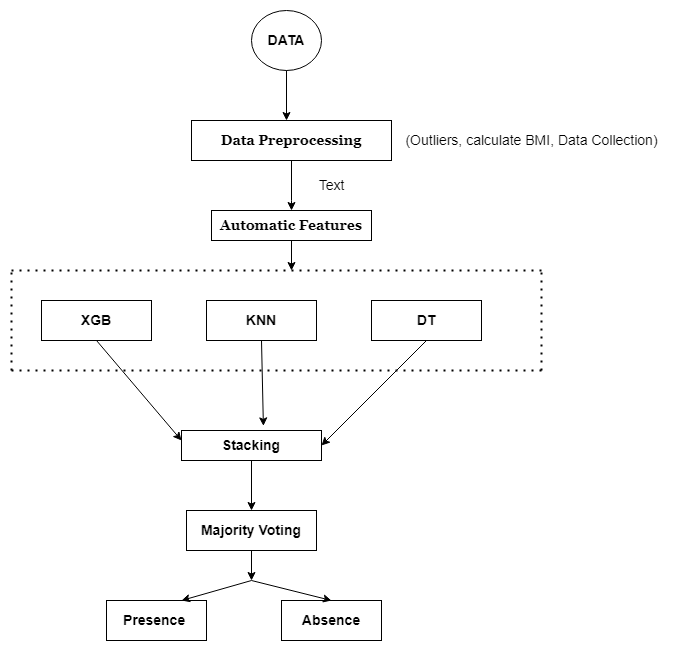

The diagram above was exported from draw.io. Its source (the exported page's mxGraphModel, read from the mxfile embedded in the PNG):
<mxGraphModel dx="1109" dy="1514" grid="1" gridSize="10" guides="1" tooltips="1" connect="1" arrows="1" fold="1" page="1" pageScale="1" pageWidth="850" pageHeight="1100" math="0" shadow="0">
  <root>
    <mxCell id="0" />
    <mxCell id="1" parent="0" />
    <mxCell id="Hu8NerN3G8AlI43q5k09-2" value="&lt;b&gt;&lt;font style=&quot;font-size: 14px;&quot; face=&quot;Georgia&quot;&gt;Data Preprocessing&lt;/font&gt;&lt;/b&gt;" style="rounded=0;whiteSpace=wrap;html=1;" vertex="1" parent="1">
      <mxGeometry x="300" y="80" width="200" height="40" as="geometry" />
    </mxCell>
    <mxCell id="Hu8NerN3G8AlI43q5k09-5" value="" style="endArrow=classic;html=1;rounded=0;exitX=0.5;exitY=1;exitDx=0;exitDy=0;" edge="1" parent="1" source="Hu8NerN3G8AlI43q5k09-2">
      <mxGeometry width="50" height="50" relative="1" as="geometry">
        <mxPoint x="410" y="130" as="sourcePoint" />
        <mxPoint x="400" y="170" as="targetPoint" />
        <Array as="points">
          <mxPoint x="400" y="160" />
        </Array>
      </mxGeometry>
    </mxCell>
    <mxCell id="Hu8NerN3G8AlI43q5k09-6" value="&lt;font style=&quot;font-size: 14px;&quot; face=&quot;Georgia&quot;&gt;&lt;b&gt;Automatic Features&lt;/b&gt;&lt;/font&gt;" style="rounded=0;whiteSpace=wrap;html=1;" vertex="1" parent="1">
      <mxGeometry x="320" y="170" width="160" height="30" as="geometry" />
    </mxCell>
    <mxCell id="Hu8NerN3G8AlI43q5k09-7" value="" style="endArrow=classic;html=1;rounded=0;" edge="1" parent="1">
      <mxGeometry width="50" height="50" relative="1" as="geometry">
        <mxPoint x="400" y="200" as="sourcePoint" />
        <mxPoint x="400" y="230" as="targetPoint" />
      </mxGeometry>
    </mxCell>
    <mxCell id="Hu8NerN3G8AlI43q5k09-8" value="" style="endArrow=none;dashed=1;html=1;dashPattern=1 3;strokeWidth=2;rounded=0;" edge="1" parent="1">
      <mxGeometry width="50" height="50" relative="1" as="geometry">
        <mxPoint x="120" y="230" as="sourcePoint" />
        <mxPoint x="650" y="230" as="targetPoint" />
        <Array as="points">
          <mxPoint x="400" y="230" />
        </Array>
      </mxGeometry>
    </mxCell>
    <mxCell id="Hu8NerN3G8AlI43q5k09-9" value="" style="endArrow=none;dashed=1;html=1;dashPattern=1 3;strokeWidth=2;rounded=0;" edge="1" parent="1">
      <mxGeometry width="50" height="50" relative="1" as="geometry">
        <mxPoint x="120" y="330" as="sourcePoint" />
        <mxPoint x="120" y="230" as="targetPoint" />
      </mxGeometry>
    </mxCell>
    <mxCell id="Hu8NerN3G8AlI43q5k09-10" value="" style="endArrow=none;dashed=1;html=1;dashPattern=1 3;strokeWidth=2;rounded=0;" edge="1" parent="1">
      <mxGeometry width="50" height="50" relative="1" as="geometry">
        <mxPoint x="120" y="330" as="sourcePoint" />
        <mxPoint x="650" y="330" as="targetPoint" />
      </mxGeometry>
    </mxCell>
    <mxCell id="Hu8NerN3G8AlI43q5k09-11" value="" style="endArrow=none;dashed=1;html=1;dashPattern=1 3;strokeWidth=2;rounded=0;" edge="1" parent="1">
      <mxGeometry width="50" height="50" relative="1" as="geometry">
        <mxPoint x="650" y="330" as="sourcePoint" />
        <mxPoint x="650" y="230" as="targetPoint" />
      </mxGeometry>
    </mxCell>
    <mxCell id="Hu8NerN3G8AlI43q5k09-12" value="&lt;font style=&quot;font-size: 14px;&quot;&gt;&lt;b&gt;XGB&lt;/b&gt;&lt;/font&gt;" style="rounded=0;whiteSpace=wrap;html=1;" vertex="1" parent="1">
      <mxGeometry x="150" y="260" width="110" height="40" as="geometry" />
    </mxCell>
    <mxCell id="Hu8NerN3G8AlI43q5k09-13" value="&lt;font style=&quot;font-size: 14px;&quot;&gt;&lt;b&gt;KNN&lt;/b&gt;&lt;/font&gt;" style="rounded=0;whiteSpace=wrap;html=1;" vertex="1" parent="1">
      <mxGeometry x="315" y="260" width="110" height="40" as="geometry" />
    </mxCell>
    <mxCell id="Hu8NerN3G8AlI43q5k09-14" value="&lt;font style=&quot;font-size: 14px;&quot;&gt;&lt;b&gt;DT&lt;/b&gt;&lt;/font&gt;" style="rounded=0;whiteSpace=wrap;html=1;" vertex="1" parent="1">
      <mxGeometry x="480" y="260" width="110" height="40" as="geometry" />
    </mxCell>
    <mxCell id="Hu8NerN3G8AlI43q5k09-15" value="" style="endArrow=classic;html=1;rounded=0;" edge="1" parent="1">
      <mxGeometry width="50" height="50" relative="1" as="geometry">
        <mxPoint x="205" y="300" as="sourcePoint" />
        <mxPoint x="290" y="400" as="targetPoint" />
      </mxGeometry>
    </mxCell>
    <mxCell id="Hu8NerN3G8AlI43q5k09-16" value="&lt;font style=&quot;font-size: 14px;&quot;&gt;&lt;b&gt;Stacking&lt;/b&gt;&lt;/font&gt;" style="rounded=0;whiteSpace=wrap;html=1;" vertex="1" parent="1">
      <mxGeometry x="290" y="390" width="140" height="30" as="geometry" />
    </mxCell>
    <mxCell id="Hu8NerN3G8AlI43q5k09-17" value="" style="endArrow=classic;html=1;rounded=0;exitX=0.5;exitY=1;exitDx=0;exitDy=0;entryX=0.585;entryY=-0.154;entryDx=0;entryDy=0;entryPerimeter=0;" edge="1" parent="1" source="Hu8NerN3G8AlI43q5k09-13" target="Hu8NerN3G8AlI43q5k09-16">
      <mxGeometry width="50" height="50" relative="1" as="geometry">
        <mxPoint x="520" y="370" as="sourcePoint" />
        <mxPoint x="570" y="320" as="targetPoint" />
      </mxGeometry>
    </mxCell>
    <mxCell id="Hu8NerN3G8AlI43q5k09-18" value="" style="endArrow=classic;html=1;rounded=0;exitX=0.5;exitY=1;exitDx=0;exitDy=0;entryX=1;entryY=0.5;entryDx=0;entryDy=0;" edge="1" parent="1" source="Hu8NerN3G8AlI43q5k09-14" target="Hu8NerN3G8AlI43q5k09-16">
      <mxGeometry width="50" height="50" relative="1" as="geometry">
        <mxPoint x="520" y="370" as="sourcePoint" />
        <mxPoint x="570" y="320" as="targetPoint" />
      </mxGeometry>
    </mxCell>
    <mxCell id="Hu8NerN3G8AlI43q5k09-19" value="" style="endArrow=classic;html=1;rounded=0;exitX=0.5;exitY=1;exitDx=0;exitDy=0;" edge="1" parent="1" source="Hu8NerN3G8AlI43q5k09-16">
      <mxGeometry width="50" height="50" relative="1" as="geometry">
        <mxPoint x="520" y="470" as="sourcePoint" />
        <mxPoint x="360" y="470" as="targetPoint" />
      </mxGeometry>
    </mxCell>
    <mxCell id="Hu8NerN3G8AlI43q5k09-21" value="&lt;font style=&quot;font-size: 14px;&quot;&gt;&lt;b&gt;Majority Voting&lt;/b&gt;&lt;/font&gt;" style="rounded=0;whiteSpace=wrap;html=1;" vertex="1" parent="1">
      <mxGeometry x="295" y="470" width="130" height="40" as="geometry" />
    </mxCell>
    <mxCell id="Hu8NerN3G8AlI43q5k09-22" value="" style="endArrow=classic;html=1;rounded=0;exitX=0.5;exitY=1;exitDx=0;exitDy=0;" edge="1" parent="1" source="Hu8NerN3G8AlI43q5k09-21">
      <mxGeometry width="50" height="50" relative="1" as="geometry">
        <mxPoint x="520" y="470" as="sourcePoint" />
        <mxPoint x="360" y="540" as="targetPoint" />
      </mxGeometry>
    </mxCell>
    <mxCell id="Hu8NerN3G8AlI43q5k09-23" value="&lt;font style=&quot;font-size: 14px;&quot;&gt;&lt;b&gt;Presence&amp;nbsp;&lt;/b&gt;&lt;/font&gt;" style="rounded=0;whiteSpace=wrap;html=1;" vertex="1" parent="1">
      <mxGeometry x="215" y="560" width="100" height="40" as="geometry" />
    </mxCell>
    <mxCell id="Hu8NerN3G8AlI43q5k09-24" value="&lt;font style=&quot;font-size: 14px;&quot;&gt;&lt;b&gt;Absence&lt;/b&gt;&lt;/font&gt;" style="rounded=0;whiteSpace=wrap;html=1;" vertex="1" parent="1">
      <mxGeometry x="390" y="560" width="100" height="40" as="geometry" />
    </mxCell>
    <mxCell id="Hu8NerN3G8AlI43q5k09-25" value="" style="endArrow=classic;html=1;rounded=0;entryX=0.75;entryY=0;entryDx=0;entryDy=0;" edge="1" parent="1" target="Hu8NerN3G8AlI43q5k09-23">
      <mxGeometry width="50" height="50" relative="1" as="geometry">
        <mxPoint x="360" y="540" as="sourcePoint" />
        <mxPoint x="570" y="420" as="targetPoint" />
      </mxGeometry>
    </mxCell>
    <mxCell id="Hu8NerN3G8AlI43q5k09-26" value="" style="endArrow=classic;html=1;rounded=0;entryX=0.5;entryY=0;entryDx=0;entryDy=0;" edge="1" parent="1" target="Hu8NerN3G8AlI43q5k09-24">
      <mxGeometry width="50" height="50" relative="1" as="geometry">
        <mxPoint x="360" y="540" as="sourcePoint" />
        <mxPoint x="570" y="420" as="targetPoint" />
      </mxGeometry>
    </mxCell>
    <mxCell id="Hu8NerN3G8AlI43q5k09-27" value="&lt;font style=&quot;font-size: 14px;&quot;&gt;&lt;b&gt;DATA&lt;/b&gt;&lt;/font&gt;" style="ellipse;whiteSpace=wrap;html=1;" vertex="1" parent="1">
      <mxGeometry x="360" y="-30" width="70" height="60" as="geometry" />
    </mxCell>
    <mxCell id="Hu8NerN3G8AlI43q5k09-28" value="" style="endArrow=classic;html=1;rounded=0;exitX=0.5;exitY=1;exitDx=0;exitDy=0;" edge="1" parent="1" source="Hu8NerN3G8AlI43q5k09-27">
      <mxGeometry width="50" height="50" relative="1" as="geometry">
        <mxPoint x="520" y="160" as="sourcePoint" />
        <mxPoint x="395" y="80" as="targetPoint" />
      </mxGeometry>
    </mxCell>
    <mxCell id="Hu8NerN3G8AlI43q5k09-29" value="&lt;font style=&quot;font-size: 14px;&quot;&gt;(Outliers, calculate BMI, Data Collection)&lt;/font&gt;" style="text;html=1;align=center;verticalAlign=middle;resizable=0;points=[];autosize=1;strokeColor=none;fillColor=none;" vertex="1" parent="1">
      <mxGeometry x="500" y="85" width="280" height="30" as="geometry" />
    </mxCell>
    <mxCell id="Hu8NerN3G8AlI43q5k09-30" value="&lt;font style=&quot;font-size: 14px;&quot;&gt;Text&lt;/font&gt;" style="text;html=1;align=center;verticalAlign=middle;resizable=0;points=[];autosize=1;strokeColor=none;fillColor=none;" vertex="1" parent="1">
      <mxGeometry x="415" y="130" width="50" height="30" as="geometry" />
    </mxCell>
  </root>
</mxGraphModel>